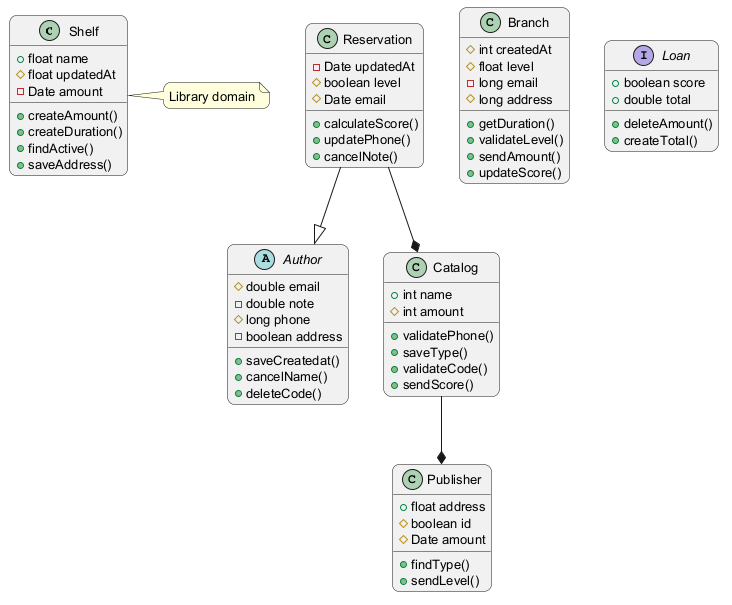

The diagram above was rendered by PlantUML. Its source (embedded in the PNG):
@startuml
skinparam backgroundColor #FFFFFF
skinparam roundCorner 15
skinparam defaultFontSize 13
class Shelf {
  +float name
  #float updatedAt
  -Date amount
  +createAmount()
  +createDuration()
  +findActive()
  +saveAddress()
}
class Reservation {
  -Date updatedAt
  #boolean level
  #Date email
  +calculateScore()
  +updatePhone()
  +cancelNote()
}
class Branch {
  #int createdAt
  #float level
  -long email
  #long address
  +getDuration()
  +validateLevel()
  +sendAmount()
  +updateScore()
}
interface Loan {
  +boolean score
  +double total
  +deleteAmount()
  +createTotal()
}
abstract class Author {
  #double email
  -double note
  #long phone
  -boolean address
  +saveCreatedat()
  +cancelName()
  +deleteCode()
}
class Catalog {
  +int name
  #int amount
  +validatePhone()
  +saveType()
  +validateCode()
  +sendScore()
}
class Publisher {
  +float address
  #boolean id
  #Date amount
  +findType()
  +sendLevel()
}
Reservation --* Catalog
Catalog --* Publisher
Reservation --|> Author
note right of Shelf : Library domain
@enduml